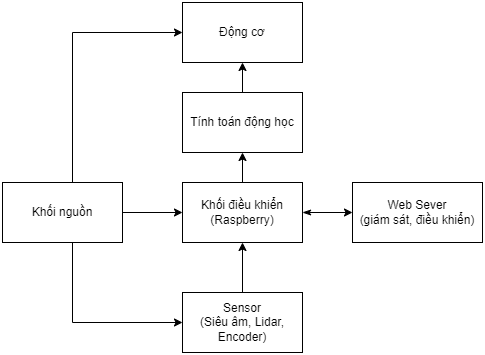

The diagram above was exported from draw.io. Its source (the exported page's mxGraphModel, read from the mxfile embedded in the PNG):
<mxGraphModel dx="1278" dy="539" grid="1" gridSize="10" guides="1" tooltips="1" connect="1" arrows="1" fold="1" page="1" pageScale="1" pageWidth="827" pageHeight="1169" math="0" shadow="0">
  <root>
    <mxCell id="0" />
    <mxCell id="1" parent="0" />
    <mxCell id="m4PdUExht7HMpME-RNRu-8" style="edgeStyle=orthogonalEdgeStyle;rounded=0;orthogonalLoop=1;jettySize=auto;html=1;entryX=0;entryY=0.5;entryDx=0;entryDy=0;" parent="1" source="m4PdUExht7HMpME-RNRu-1" target="m4PdUExht7HMpME-RNRu-2" edge="1">
      <mxGeometry relative="1" as="geometry" />
    </mxCell>
    <mxCell id="m4PdUExht7HMpME-RNRu-12" style="edgeStyle=orthogonalEdgeStyle;rounded=0;orthogonalLoop=1;jettySize=auto;html=1;entryX=0;entryY=0.5;entryDx=0;entryDy=0;startArrow=none;startFill=0;" parent="1" source="m4PdUExht7HMpME-RNRu-1" target="m4PdUExht7HMpME-RNRu-5" edge="1">
      <mxGeometry relative="1" as="geometry">
        <Array as="points">
          <mxPoint x="200" y="370" />
        </Array>
      </mxGeometry>
    </mxCell>
    <mxCell id="fWHMwKFq3yy4cMqpF6Sm-4" style="edgeStyle=orthogonalEdgeStyle;rounded=0;orthogonalLoop=1;jettySize=auto;html=1;entryX=0;entryY=0.5;entryDx=0;entryDy=0;" edge="1" parent="1" source="m4PdUExht7HMpME-RNRu-1" target="m4PdUExht7HMpME-RNRu-3">
      <mxGeometry relative="1" as="geometry">
        <Array as="points">
          <mxPoint x="200" y="80" />
        </Array>
      </mxGeometry>
    </mxCell>
    <mxCell id="m4PdUExht7HMpME-RNRu-1" value="Khối nguồn" style="rounded=0;whiteSpace=wrap;html=1;" parent="1" vertex="1">
      <mxGeometry x="130" y="230" width="120" height="60" as="geometry" />
    </mxCell>
    <mxCell id="m4PdUExht7HMpME-RNRu-9" style="edgeStyle=orthogonalEdgeStyle;rounded=0;orthogonalLoop=1;jettySize=auto;html=1;entryX=0;entryY=0.5;entryDx=0;entryDy=0;startArrow=classicThin;startFill=1;" parent="1" source="m4PdUExht7HMpME-RNRu-2" target="m4PdUExht7HMpME-RNRu-4" edge="1">
      <mxGeometry relative="1" as="geometry" />
    </mxCell>
    <mxCell id="fWHMwKFq3yy4cMqpF6Sm-2" value="" style="edgeStyle=orthogonalEdgeStyle;rounded=0;orthogonalLoop=1;jettySize=auto;html=1;" edge="1" parent="1" source="m4PdUExht7HMpME-RNRu-2" target="fWHMwKFq3yy4cMqpF6Sm-1">
      <mxGeometry relative="1" as="geometry" />
    </mxCell>
    <mxCell id="m4PdUExht7HMpME-RNRu-2" value="Khối điều khiển&lt;br&gt;(Raspberry)" style="rounded=0;whiteSpace=wrap;html=1;" parent="1" vertex="1">
      <mxGeometry x="310" y="230" width="120" height="60" as="geometry" />
    </mxCell>
    <mxCell id="m4PdUExht7HMpME-RNRu-3" value="Động cơ" style="rounded=0;whiteSpace=wrap;html=1;" parent="1" vertex="1">
      <mxGeometry x="310" y="50" width="120" height="60" as="geometry" />
    </mxCell>
    <mxCell id="m4PdUExht7HMpME-RNRu-4" value="Web Sever&lt;br&gt;(giám sát, điều khiển)" style="rounded=0;whiteSpace=wrap;html=1;" parent="1" vertex="1">
      <mxGeometry x="480" y="230" width="130" height="60" as="geometry" />
    </mxCell>
    <mxCell id="m4PdUExht7HMpME-RNRu-10" value="" style="edgeStyle=orthogonalEdgeStyle;rounded=0;orthogonalLoop=1;jettySize=auto;html=1;startArrow=none;startFill=0;" parent="1" source="m4PdUExht7HMpME-RNRu-5" target="m4PdUExht7HMpME-RNRu-2" edge="1">
      <mxGeometry relative="1" as="geometry" />
    </mxCell>
    <mxCell id="m4PdUExht7HMpME-RNRu-5" value="Sensor&lt;br&gt;(Siêu âm, Lidar, Encoder)" style="rounded=0;whiteSpace=wrap;html=1;" parent="1" vertex="1">
      <mxGeometry x="310" y="340" width="120" height="60" as="geometry" />
    </mxCell>
    <mxCell id="fWHMwKFq3yy4cMqpF6Sm-3" value="" style="edgeStyle=orthogonalEdgeStyle;rounded=0;orthogonalLoop=1;jettySize=auto;html=1;" edge="1" parent="1" source="fWHMwKFq3yy4cMqpF6Sm-1" target="m4PdUExht7HMpME-RNRu-3">
      <mxGeometry relative="1" as="geometry" />
    </mxCell>
    <mxCell id="fWHMwKFq3yy4cMqpF6Sm-1" value="Tính toán động học" style="rounded=0;whiteSpace=wrap;html=1;" vertex="1" parent="1">
      <mxGeometry x="310" y="140" width="120" height="60" as="geometry" />
    </mxCell>
  </root>
</mxGraphModel>